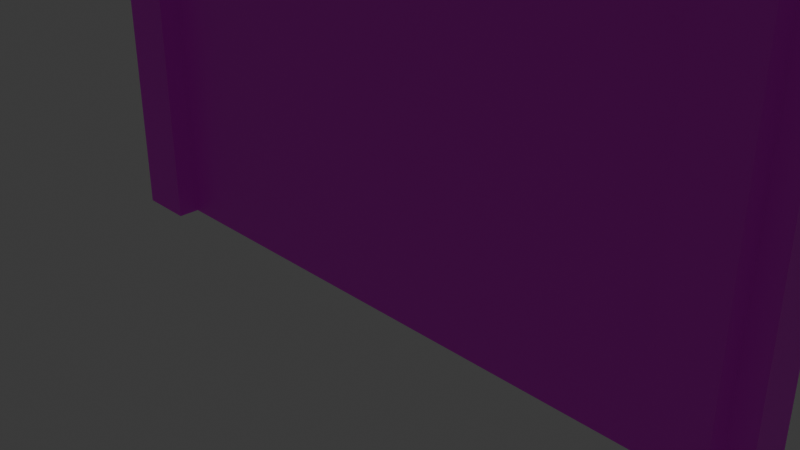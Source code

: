 # Source: HouseWall.blend  (saved by Blender 4.3.32; exported with 4.5.12 LTS)
import bpy
from mathutils import Matrix  # noqa: F401  (used for matrix-valued properties, if any)

bpy.ops.wm.read_factory_settings(use_empty=True)
scene = bpy.context.scene
scene.name = 'Scene'

# ---- collections
col_collection = bpy.data.collections.new('Collection'); scene.collection.children.link(col_collection)
col_collection_2 = bpy.data.collections.new('Collection 2'); scene.collection.children.link(col_collection_2)

# ---- images (referenced by path relative to the original .blend; pixels are not part of the script)
import os
ASSET_DIR = os.environ.get("B2B_ASSET_DIR", "")  # directory of the original .blend (textures are referenced by path, not embedded)
HERE = os.path.dirname(os.path.abspath(__file__))  # packed textures are extracted next to this script under _unpacked/

def load_image(name, relpath, width, height, colorspace="sRGB"):
    """Load a texture the original file referenced (path relative to the .blend, or extracted next to this script)."""
    p = next((c for c in (os.path.join(HERE, relpath), os.path.join(ASSET_DIR, relpath)) if relpath and os.path.exists(c)), "")
    if p:
        img = bpy.data.images.load(p, check_existing=True)
        img.name = name
    else:  # same state as the original file: an image datablock whose file is absent (Cycles renders it pink)
        img = bpy.data.images.new(name, width, height)
        img.source = "FILE"
        img.filepath = "//" + (relpath or name)
    img.colorspace_settings.name = colorspace
    return img
img_woodtexture = load_image('WoodTexture', '', 1024, 1024, 'sRGB')

# ---- materials (node trees are filled in below, after node groups)
mat_material = bpy.data.materials.new('Material')
mat_material.alpha_threshold = 0.0
mat_material.roughness = 0.5
mat_material.line_color = (0.0, 0.0, 0.0, 1.0)

# ---- material node trees
mat_material.use_nodes = True; mat_material.node_tree.nodes.clear()
_N = mat_material.node_tree.nodes; _L = mat_material.node_tree.links
n0 = _N.new('ShaderNodeOutputMaterial'); n0.name = 'Material Output'; n0.location = (300, 300)
n1 = _N.new('ShaderNodeBsdfPrincipled'); n1.name = 'Principled BSDF'; n1.location = (10, 300)
n1.inputs[3].default_value = 1.45
n2 = _N.new('ShaderNodeTexImage'); n2.name = 'Image Texture'; n2.location = (-280, 280)
n2.image = img_woodtexture
_L.new(n1.outputs[0], n0.inputs[0])
_L.new(n2.outputs[0], n1.inputs[0])
n0.is_active_output = True

# ---- world
world_world = bpy.data.worlds.new('World'); scene.world = world_world
world_world.use_nodes = True; world_world.node_tree.nodes.clear()
_N = world_world.node_tree.nodes; _L = world_world.node_tree.links
n0 = _N.new('ShaderNodeOutputWorld'); n0.name = 'World Output'; n0.location = (300, 300)
n1 = _N.new('ShaderNodeBackground'); n1.name = 'Background'; n1.location = (10, 300)
n1.inputs[0].default_value = (0.05088, 0.05088, 0.05088, 1.0)
_L.new(n1.outputs[0], n0.inputs[0])
n0.is_active_output = True
world_world.color = (0.05088, 0.05088, 0.05088)
world_world.sun_shadow_jitter_overblur = 0.0

# ---- cameras
cam_camera = bpy.data.cameras.new('Camera')
cam_camera.clip_end = 100.0
cam_camera.ortho_scale = 7.314

# ---- lights
light_light = bpy.data.lights.new('Light', 'POINT')
light_light.energy = 1000.0
light_light.shadow_soft_size = 0.1

# ---- meshes
me_cube = bpy.data.meshes.new('Cube')
me_cube.from_pydata([(4.0, 0.25, 1.0), (4.0, 0.25, -1.0), (4.0, -0.25, 1.0), (4.0, -0.25, -1.0), (-4.0, 0.25, 1.0), (-4.0, 0.25, -1.0), (-4.0, -0.25, 1.0), (-4.0, -0.25, -1.0), (-4.0, 0.0, -1.0), (0.0, 0.25, -1.0), (4.0, 0.25, 0.0), (-4.0, -0.25, 0.0), (4.0, -0.25, 0.0), (-4.0, 0.25, 0.0), (0.0, -0.25, 1.0), (3.369, 0.25, 3.0), (0.0, -0.25, -1.0), (-4.0, 0.25, 3.0), (0.0, 0.25, 1.0), (4.0, 0.0, -1.0), (0.0, 0.25, 0.0), (0.0, 0.0, -1.0), (4.25, 0.25, 0.0), (0.0, -0.25, 0.0), (-4.25, 0.25, 5.0), (-2.0, 0.25, -1.0), (-2.0, -0.25, 1.0), (-2.0, -0.25, -1.0), (-2.0, 0.25, 1.0), (-2.0, 0.25, 0.0), (-2.0, 0.0, -1.0), (-2.0, -0.25, 0.0), (4.0, -0.25, 3.0), (2.0, -0.25, -1.0), (2.0, 0.25, 1.0), (2.0, 0.25, -1.0), (2.0, -0.25, 1.0), (2.0, 0.25, 0.0), (2.0, 0.0, -1.0), (2.0, -0.25, 0.0), (-4.0, 0.25, 5.0), (-3.369, 0.25, -1.0), (-3.369, -0.25, 1.0), (-3.369, 0.0, -1.0), (-3.369, -0.25, 0.0), (-3.369, -0.25, -1.0), (-3.369, 0.25, 1.0), (-3.369, 0.25, 0.0), (-4.0, -0.25, 3.0), (3.369, -0.25, -1.0), (3.369, 0.25, 1.0), (3.369, 0.25, 0.0), (-3.369, -0.25, 3.0), (3.369, 0.25, -1.0), (3.369, -0.25, 1.0), (3.369, 0.0, -1.0), (3.369, -0.25, 0.0), (-3.369, 0.5, -1.0), (-4.0, 0.5, -1.0), (-4.0, -0.5, 0.0), (-4.0, -0.5, 1.0), (-4.0, 0.5, 0.0), (-3.369, -0.5, 1.0), (-4.0, -0.5, -1.0), (-4.0, 0.5, 1.0), (-3.369, -0.5, 0.0), (-3.369, -0.5, -1.0), (-3.369, 0.5, 1.0), (-3.369, 0.5, 0.0), (4.0, 0.5, 0.0), (4.0, 0.5, -1.0), (4.0, -0.5, 0.0), (4.0, -0.5, -1.0), (3.369, -0.5, -1.0), (3.369, 0.5, 1.0), (4.0, 0.5, 1.0), (4.0, -0.5, 1.0), (3.369, 0.5, 0.0), (3.369, 0.5, -1.0), (3.369, -0.5, 1.0), (3.369, -0.5, 0.0), (-4.25, 0.0, -1.0), (-4.25, -0.25, -1.0), (-4.25, -0.25, 0.0), (-4.25, -0.25, 1.0), (-4.25, 0.25, 0.0), (-4.25, 0.25, -1.0), (-4.25, 0.0, 1.0), (-4.25, 0.25, 1.0), (-4.25, 0.0, 0.0), (4.25, 0.25, -1.0), (4.25, -0.25, 0.0), (4.25, -0.25, -1.0), (4.25, 0.0, 1.0), (4.25, -0.25, 1.0), (4.25, 0.0, -1.0), (4.25, 0.25, 1.0), (4.25, 0.0, 0.0), (-3.369, -0.25, 2.0), (-4.0, -0.25, 2.0), (4.0, -0.25, 2.0), (-4.0, 0.25, 2.0), (3.369, 0.25, 2.0), (4.0, 0.25, 2.0), (2.0, -0.25, 2.0), (0.0, -0.25, 2.0), (-2.0, 0.25, 2.0), (0.0, 0.25, 2.0), (3.369, -0.5, 2.0), (3.369, -0.25, 2.0), (-4.25, 0.25, 2.0), (-4.0, -0.5, 2.0), (-2.0, -0.25, 2.0), (-3.369, 0.25, 2.0), (2.0, 0.25, 2.0), (-3.369, -0.5, 2.0), (-4.0, 0.5, 2.0), (-3.369, 0.5, 2.0), (3.369, 0.5, 2.0), (4.0, 0.5, 2.0), (4.0, -0.5, 2.0), (-4.25, 0.0, 2.0), (-4.25, -0.25, 2.0), (4.25, 0.0, 2.0), (4.25, -0.25, 2.0), (4.25, 0.25, 2.0), (4.0, 0.25, 3.0), (2.0, -0.25, 3.0), (0.0, -0.25, 3.0), (-2.0, 0.25, 3.0), (0.0, 0.25, 3.0), (3.369, -0.5, 3.0), (3.369, -0.25, 3.0), (-4.25, 0.25, 3.0), (-4.0, -0.5, 3.0), (-4.0, 0.0, 5.0), (-3.369, -0.25, 5.0), (-4.0, -0.25, 5.0), (-2.0, -0.25, 3.0), (-3.369, 0.25, 3.0), (-4.0, 0.0, 5.0), (2.0, 0.25, 3.0), (-3.369, 0.0, 5.0), (-3.369, -0.5, 3.0), (-4.0, 0.5, 3.0), (-3.369, 0.5, 3.0), (3.369, 0.5, 3.0), (4.0, 0.5, 3.0), (4.0, -0.5, 3.0), (-4.25, 0.0, 3.0), (-4.25, -0.25, 3.0), (4.25, 0.0, 3.0), (4.25, -0.25, 3.0), (4.25, 0.25, 3.0), (-3.369, -0.25, 4.0), (-4.0, -0.25, 4.0), (4.0, -0.25, 4.0), (-4.0, 0.25, 4.0), (3.369, 0.25, 4.0), (4.0, 0.25, 4.0), (2.0, -0.25, 4.0), (0.0, -0.25, 4.0), (-2.0, 0.25, 4.0), (0.0, 0.25, 4.0), (3.369, -0.5, 4.0), (3.369, -0.25, 4.0), (-4.25, 0.25, 4.0), (-4.0, -0.5, 4.0), (-2.0, -0.25, 4.0), (-3.369, 0.25, 4.0), (2.0, 0.25, 4.0), (-3.369, -0.5, 4.0), (-4.0, 0.5, 4.0), (-3.369, 0.5, 4.0), (3.369, 0.5, 4.0), (4.0, 0.5, 4.0), (4.0, -0.5, 4.0), (-4.25, 0.0, 4.0), (-4.25, -0.25, 4.0), (4.25, 0.0, 4.0), (4.25, -0.25, 4.0), (4.25, 0.25, 4.0), (-4.25, 0.0, 5.0), (4.0, 0.0, 5.0), (4.0, -0.25, 5.0), (4.25, -0.25, 5.0), (4.25, 0.0, 5.0), (-4.0, 0.25, 5.0), (-3.369, 0.25, 5.0), (-3.369, 0.5, 5.0), (-4.0, 0.5, 5.0), (2.0, 0.0, 5.0), (0.0, 0.0, 5.0), (0.0, -0.25, 5.0), (2.0, -0.25, 5.0), (2.0, 0.25, 5.0), (0.0, 0.25, 5.0), (0.0, 0.0, 5.0), (2.0, 0.0, 5.0), (-3.369, 0.25, 5.0), (-4.0, 0.25, 5.0), (-4.0, 0.0, 5.0), (-3.369, 0.0, 5.0), (0.0, 0.25, 5.0), (-2.0, 0.25, 5.0), (-2.0, 0.0, 5.0), (0.0, 0.0, 5.0), (0.0, 0.0, 5.0), (-2.0, 0.0, 5.0), (-2.0, -0.25, 5.0), (0.0, -0.25, 5.0), (3.369, 0.25, 5.0), (2.0, 0.25, 5.0), (2.0, 0.0, 5.0), (3.369, 0.0, 5.0), (3.369, 0.0, 5.0), (2.0, 0.0, 5.0), (2.0, -0.25, 5.0), (3.369, -0.25, 5.0), (-2.0, 0.25, 5.0), (-3.369, 0.25, 5.0), (-3.369, 0.0, 5.0), (-2.0, 0.0, 5.0), (-2.0, 0.0, 5.0), (-3.369, 0.0, 5.0), (-3.369, -0.25, 5.0), (-2.0, -0.25, 5.0), (3.369, 0.25, 5.0), (4.0, 0.25, 5.0), (4.0, 0.5, 5.0), (3.369, 0.5, 5.0), (4.0, 0.0, 5.0), (3.369, 0.0, 5.0), (3.369, -0.25, 5.0), (4.0, -0.25, 5.0), (4.0, 0.25, 5.0), (3.369, 0.25, 5.0), (3.369, 0.0, 5.0), (4.0, 0.0, 5.0), (-3.369, -0.25, 5.0), (-4.0, -0.25, 5.0), (-4.0, -0.5, 5.0), (-3.369, -0.5, 5.0), (4.0, -0.25, 5.0), (3.369, -0.25, 5.0), (3.369, -0.5, 5.0), (4.0, -0.5, 5.0), (-4.0, -0.25, 5.0), (-4.0, 0.0, 5.0), (-4.25, 0.0, 5.0), (-4.25, -0.25, 5.0), (4.0, 0.25, 5.0), (4.0, 0.0, 5.0), (4.25, 0.0, 5.0), (4.25, 0.25, 5.0)], [], [(75, 74, 118, 119), (13, 4, 64, 61), (14, 36, 104, 105), (55, 19, 3, 49), (94, 93, 123, 124), (0, 10, 69, 75), (53, 51, 77, 78), (25, 29, 20, 9), (29, 28, 18, 20), (19, 1, 90, 95), (1, 10, 22, 90), (12, 3, 92, 91), (30, 21, 16, 27), (25, 9, 21, 30), (53, 1, 19, 55), (8, 7, 82, 81), (7, 11, 83, 82), (4, 13, 85, 88), (74, 50, 102, 118), (33, 39, 23, 16), (39, 36, 14, 23), (96, 0, 103, 125), (50, 34, 114, 102), (0, 75, 119, 103), (88, 87, 121, 110), (16, 23, 31, 27), (41, 25, 30, 43), (43, 30, 27, 45), (47, 46, 28, 29), (41, 47, 29, 25), (23, 14, 26, 31), (2, 94, 124, 100), (62, 42, 98, 115), (84, 6, 99, 122), (56, 54, 36, 39), (49, 56, 39, 33), (9, 35, 38, 21), (9, 20, 37, 35), (20, 18, 34, 37), (21, 38, 33, 16), (47, 41, 57, 68), (6, 11, 59, 60), (8, 43, 45, 7), (5, 41, 43, 8), (42, 26, 112, 98), (27, 31, 44, 45), (31, 26, 42, 44), (36, 54, 109, 104), (6, 60, 111, 99), (54, 56, 80, 79), (67, 64, 116, 117), (76, 2, 100, 120), (35, 53, 55, 38), (35, 37, 51, 53), (37, 34, 50, 51), (38, 55, 49, 33), (65, 62, 60, 59), (66, 65, 59, 63), (58, 61, 68, 57), (61, 64, 67, 68), (46, 47, 68, 67), (41, 5, 58, 57), (45, 44, 65, 66), (11, 7, 63, 59), (5, 13, 61, 58), (44, 42, 62, 65), (7, 45, 66, 63), (34, 18, 107, 114), (77, 74, 75, 69), (78, 77, 69, 70), (72, 71, 80, 73), (71, 76, 79, 80), (3, 12, 71, 72), (51, 50, 74, 77), (49, 3, 72, 73), (1, 53, 78, 70), (56, 49, 73, 80), (10, 1, 70, 69), (12, 2, 76, 71), (4, 88, 110, 101), (89, 87, 88, 85), (81, 89, 85, 86), (82, 83, 89, 81), (83, 84, 87, 89), (13, 5, 86, 85), (11, 6, 84, 83), (5, 8, 81, 86), (28, 46, 113, 106), (97, 93, 94, 91), (95, 97, 91, 92), (90, 22, 97, 95), (22, 96, 93, 97), (2, 12, 91, 94), (10, 0, 96, 22), (3, 19, 95, 92), (54, 79, 108, 109), (112, 105, 128, 138), (108, 120, 148, 131), (119, 118, 146, 147), (125, 103, 126, 153), (115, 98, 52, 143), (98, 112, 138, 52), (116, 101, 17, 144), (100, 124, 152, 32), (113, 117, 145, 139), (99, 111, 134, 48), (123, 125, 153, 151), (117, 116, 144, 145), (101, 110, 133, 17), (124, 123, 151, 152), (111, 115, 143, 134), (109, 108, 131, 132), (122, 99, 48, 150), (104, 109, 132, 127), (107, 106, 129, 130), (114, 107, 130, 141), (87, 84, 122, 121), (46, 67, 117, 113), (93, 96, 125, 123), (60, 62, 115, 111), (64, 4, 101, 116), (18, 28, 106, 107), (26, 14, 105, 112), (79, 76, 120, 108), (129, 139, 169, 162), (126, 147, 175, 159), (138, 128, 161, 168), (131, 148, 176, 164), (147, 146, 174, 175), (153, 126, 159, 181), (143, 52, 154, 171), (52, 138, 168, 154), (144, 17, 157, 172), (32, 152, 180, 156), (139, 145, 173, 169), (48, 134, 167, 155), (151, 153, 181, 179), (145, 144, 172, 173), (17, 133, 166, 157), (152, 151, 179, 180), (134, 143, 171, 167), (132, 131, 164, 165), (150, 48, 155, 178), (127, 132, 165, 160), (103, 119, 147, 126), (106, 113, 139, 129), (118, 102, 15, 146), (102, 114, 141, 15), (120, 100, 32, 148), (105, 104, 127, 128), (110, 121, 149, 133), (121, 122, 150, 149), (146, 15, 158, 174), (15, 141, 170, 158), (148, 32, 156, 176), (128, 127, 160, 161), (133, 149, 177, 166), (149, 150, 178, 177), (141, 130, 163, 170), (130, 129, 162, 163), (142, 140, 137, 136), (135, 40, 24, 182), (166, 24, 40, 157), (177, 182, 24, 166), (183, 184, 185, 186), (180, 185, 184, 156), (179, 186, 185, 180), (187, 188, 189, 190), (173, 189, 188, 169), (172, 190, 189, 173), (157, 187, 190, 172), (191, 192, 193, 194), (160, 194, 193, 161), (195, 196, 197, 198), (163, 196, 195, 170), (199, 200, 201, 202), (203, 204, 205, 206), (162, 204, 203, 163), (207, 208, 209, 210), (161, 210, 209, 168), (211, 212, 213, 214), (170, 212, 211, 158), (215, 216, 217, 218), (165, 218, 217, 160), (219, 220, 221, 222), (169, 220, 219, 162), (223, 224, 225, 226), (168, 226, 225, 154), (227, 228, 229, 230), (175, 229, 228, 159), (174, 230, 229, 175), (158, 227, 230, 174), (231, 232, 233, 234), (235, 236, 237, 238), (239, 240, 241, 242), (167, 241, 240, 155), (171, 242, 241, 167), (154, 239, 242, 171), (243, 244, 245, 246), (164, 245, 244, 165), (176, 246, 245, 164), (156, 243, 246, 176), (247, 248, 249, 250), (178, 250, 249, 177), (155, 247, 250, 178), (251, 252, 253, 254), (181, 254, 253, 179), (159, 251, 254, 181)])
_uv = me_cube.uv_layers.new(name='UVMap')
_uv.uv.foreach_set('vector', [0.04824, 0.6502, 0.01216, 0.6502, 0.01216, 0.593, 0.04824, 0.593, 0.3596, 0.7073, 0.3596, 0.6502, 0.3739, 0.6502, 0.3739, 0.7073, 0.2408, 0.2047, 0.2408, 0.319, 0.1836, 0.319, 0.1836, 0.2047, 0.7752, 0.4476, 0.7752, 0.4837, 0.7609, 0.4837, 0.7609, 0.4476, 0.2824, 0.6502, 0.2681, 0.6502, 0.2681, 0.593, 0.2824, 0.593, 0.4511, 0.6502, 0.4511, 0.7073, 0.4368, 0.7073, 0.4368, 0.6502, 0.4754, 0.7645, 0.4754, 0.7073, 0.4897, 0.7073, 0.4897, 0.7645, 0.7223, 0.319, 0.6652, 0.319, 0.6652, 0.2047, 0.7223, 0.2047, 0.6652, 0.319, 0.608, 0.319, 0.608, 0.2047, 0.6652, 0.2047, 0.7752, 0.4837, 0.7895, 0.4837, 0.7895, 0.498, 0.7752, 0.498, 0.5141, 0.7645, 0.5141, 0.7073, 0.5284, 0.7073, 0.5284, 0.7645, 0.567, 0.7073, 0.567, 0.7645, 0.5527, 0.7645, 0.5527, 0.7073, 0.7752, 0.1408, 0.7752, 0.2551, 0.7609, 0.2551, 0.7609, 0.1408, 0.7895, 0.1408, 0.7895, 0.2551, 0.7752, 0.2551, 0.7752, 0.1408, 0.7895, 0.4476, 0.7895, 0.4837, 0.7752, 0.4837, 0.7752, 0.4476, 0.7752, 0.02645, 0.7609, 0.02645, 0.7609, 0.01216, 0.7752, 0.01216, 0.5913, 0.7645, 0.5913, 0.7073, 0.6056, 0.7073, 0.6056, 0.7645, 0.6442, 0.6502, 0.6442, 0.7073, 0.6299, 0.7073, 0.6299, 0.6502, 0.4897, 0.6502, 0.4754, 0.6502, 0.4754, 0.593, 0.4897, 0.593, 0.3551, 0.319, 0.2979, 0.319, 0.2979, 0.2047, 0.3551, 0.2047, 0.2979, 0.319, 0.2408, 0.319, 0.2408, 0.2047, 0.2979, 0.2047, 0.5284, 0.6502, 0.5141, 0.6502, 0.5141, 0.593, 0.5284, 0.593, 0.608, 0.01216, 0.608, 0.09039, 0.5509, 0.09039, 0.5509, 0.01216, 0.4511, 0.6502, 0.4368, 0.6502, 0.4368, 0.593, 0.4511, 0.593, 0.3353, 0.6502, 0.321, 0.6502, 0.321, 0.593, 0.3353, 0.593, 0.3551, 0.2047, 0.2979, 0.2047, 0.2979, 0.09039, 0.3551, 0.09039, 0.7895, 0.06253, 0.7895, 0.1408, 0.7752, 0.1408, 0.7752, 0.06253, 0.7752, 0.06253, 0.7752, 0.1408, 0.7609, 0.1408, 0.7609, 0.06253, 0.6652, 0.3972, 0.608, 0.3972, 0.608, 0.319, 0.6652, 0.319, 0.7223, 0.3972, 0.6652, 0.3972, 0.6652, 0.319, 0.7223, 0.319, 0.2979, 0.2047, 0.2408, 0.2047, 0.2408, 0.09039, 0.2979, 0.09039, 0.567, 0.6502, 0.5527, 0.6502, 0.5527, 0.593, 0.567, 0.593, 0.6828, 0.6502, 0.6685, 0.6502, 0.6685, 0.593, 0.6828, 0.593, 0.6056, 0.6502, 0.5913, 0.6502, 0.5913, 0.593, 0.6056, 0.593, 0.2979, 0.3972, 0.2408, 0.3972, 0.2408, 0.319, 0.2979, 0.319, 0.3551, 0.3972, 0.2979, 0.3972, 0.2979, 0.319, 0.3551, 0.319, 0.7895, 0.2551, 0.7895, 0.3694, 0.7752, 0.3694, 0.7752, 0.2551, 0.7223, 0.2047, 0.6652, 0.2047, 0.6652, 0.09039, 0.7223, 0.09039, 0.6652, 0.2047, 0.608, 0.2047, 0.608, 0.09039, 0.6652, 0.09039, 0.7752, 0.2551, 0.7752, 0.3694, 0.7609, 0.3694, 0.7609, 0.2551, 0.7214, 0.7073, 0.7214, 0.7645, 0.7071, 0.7645, 0.7071, 0.7073, 0.8424, 0.2408, 0.8424, 0.2979, 0.8281, 0.2979, 0.8281, 0.2408, 0.7752, 0.02645, 0.7752, 0.06253, 0.7609, 0.06253, 0.7609, 0.02645, 0.7895, 0.02645, 0.7895, 0.06253, 0.7752, 0.06253, 0.7752, 0.02645, 0.2408, 0.01216, 0.2408, 0.09039, 0.1836, 0.09039, 0.1836, 0.01216, 0.3551, 0.09039, 0.2979, 0.09039, 0.2979, 0.01216, 0.3551, 0.01216, 0.2979, 0.09039, 0.2408, 0.09039, 0.2408, 0.01216, 0.2979, 0.01216, 0.2408, 0.319, 0.2408, 0.3972, 0.1836, 0.3972, 0.1836, 0.319, 0.8424, 0.2408, 0.8281, 0.2408, 0.8281, 0.1836, 0.8424, 0.1836, 0.8424, 0.608, 0.8424, 0.6652, 0.8281, 0.6652, 0.8281, 0.608, 0.1086, 0.6502, 0.07257, 0.6502, 0.07257, 0.593, 0.1086, 0.593, 0.4125, 0.6502, 0.3982, 0.6502, 0.3982, 0.593, 0.4125, 0.593, 0.7895, 0.3694, 0.7895, 0.4476, 0.7752, 0.4476, 0.7752, 0.3694, 0.7223, 0.09039, 0.6652, 0.09039, 0.6652, 0.01216, 0.7223, 0.01216, 0.6652, 0.09039, 0.608, 0.09039, 0.608, 0.01216, 0.6652, 0.01216, 0.7752, 0.3694, 0.7752, 0.4476, 0.7609, 0.4476, 0.7609, 0.3694, 0.133, 0.7073, 0.133, 0.6502, 0.1691, 0.6502, 0.1691, 0.7073, 0.133, 0.7645, 0.133, 0.7073, 0.1691, 0.7073, 0.1691, 0.7645, 0.07257, 0.7645, 0.07257, 0.7073, 0.1086, 0.7073, 0.1086, 0.7645, 0.07257, 0.7073, 0.07257, 0.6502, 0.1086, 0.6502, 0.1086, 0.7073, 0.7214, 0.6502, 0.7214, 0.7073, 0.7071, 0.7073, 0.7071, 0.6502, 0.7895, 0.06253, 0.7895, 0.02645, 0.8038, 0.02645, 0.8038, 0.06253, 0.6685, 0.7645, 0.6685, 0.7073, 0.6828, 0.7073, 0.6828, 0.7645, 0.8424, 0.2979, 0.8424, 0.3551, 0.8281, 0.3551, 0.8281, 0.2979, 0.3596, 0.7645, 0.3596, 0.7073, 0.3739, 0.7073, 0.3739, 0.7645, 0.6685, 0.7073, 0.6685, 0.6502, 0.6828, 0.6502, 0.6828, 0.7073, 0.7609, 0.02645, 0.7609, 0.06253, 0.7466, 0.06253, 0.7466, 0.02645, 0.608, 0.09039, 0.608, 0.2047, 0.5509, 0.2047, 0.5509, 0.09039, 0.01216, 0.7073, 0.01216, 0.6502, 0.04824, 0.6502, 0.04824, 0.7073, 0.01216, 0.7645, 0.01216, 0.7073, 0.04824, 0.7073, 0.04824, 0.7645, 0.1934, 0.7645, 0.1934, 0.7073, 0.2295, 0.7073, 0.2295, 0.7645, 0.1934, 0.7073, 0.1934, 0.6502, 0.2295, 0.6502, 0.2295, 0.7073, 0.3982, 0.7645, 0.3982, 0.7073, 0.4125, 0.7073, 0.4125, 0.7645, 0.4754, 0.7073, 0.4754, 0.6502, 0.4897, 0.6502, 0.4897, 0.7073, 0.7609, 0.4476, 0.7609, 0.4837, 0.7466, 0.4837, 0.7466, 0.4476, 0.7895, 0.4837, 0.7895, 0.4476, 0.8038, 0.4476, 0.8038, 0.4837, 0.8424, 0.6652, 0.8424, 0.7223, 0.8281, 0.7223, 0.8281, 0.6652, 0.4511, 0.7073, 0.4511, 0.7645, 0.4368, 0.7645, 0.4368, 0.7073, 0.3982, 0.7073, 0.3982, 0.6502, 0.4125, 0.6502, 0.4125, 0.7073, 0.6442, 0.6502, 0.6299, 0.6502, 0.6299, 0.593, 0.6442, 0.593, 0.321, 0.7073, 0.321, 0.6502, 0.3353, 0.6502, 0.3353, 0.7073, 0.321, 0.7645, 0.321, 0.7073, 0.3353, 0.7073, 0.3353, 0.7645, 0.3067, 0.7645, 0.3067, 0.7073, 0.321, 0.7073, 0.321, 0.7645, 0.3067, 0.7073, 0.3067, 0.6502, 0.321, 0.6502, 0.321, 0.7073, 0.6442, 0.7073, 0.6442, 0.7645, 0.6299, 0.7645, 0.6299, 0.7073, 0.5913, 0.7073, 0.5913, 0.6502, 0.6056, 0.6502, 0.6056, 0.7073, 0.7895, 0.02645, 0.7752, 0.02645, 0.7752, 0.01216, 0.7895, 0.01216, 0.608, 0.319, 0.608, 0.3972, 0.5509, 0.3972, 0.5509, 0.319, 0.2681, 0.7073, 0.2681, 0.6502, 0.2824, 0.6502, 0.2824, 0.7073, 0.2681, 0.7645, 0.2681, 0.7073, 0.2824, 0.7073, 0.2824, 0.7645, 0.2538, 0.7645, 0.2538, 0.7073, 0.2681, 0.7073, 0.2681, 0.7645, 0.2538, 0.7073, 0.2538, 0.6502, 0.2681, 0.6502, 0.2681, 0.7073, 0.567, 0.6502, 0.567, 0.7073, 0.5527, 0.7073, 0.5527, 0.6502, 0.5141, 0.7073, 0.5141, 0.6502, 0.5284, 0.6502, 0.5284, 0.7073, 0.7609, 0.4837, 0.7752, 0.4837, 0.7752, 0.498, 0.7609, 0.498, 0.8424, 0.608, 0.8281, 0.608, 0.8281, 0.5509, 0.8424, 0.5509, 0.1836, 0.09039, 0.1836, 0.2047, 0.1265, 0.2047, 0.1265, 0.09039, 0.2295, 0.593, 0.1934, 0.593, 0.1934, 0.5359, 0.2295, 0.5359, 0.04824, 0.593, 0.01216, 0.593, 0.01216, 0.5359, 0.04824, 0.5359, 0.5284, 0.593, 0.5141, 0.593, 0.5141, 0.5359, 0.5284, 0.5359, 0.6828, 0.593, 0.6685, 0.593, 0.6685, 0.5359, 0.6828, 0.5359, 0.1836, 0.01216, 0.1836, 0.09039, 0.1265, 0.09039, 0.1265, 0.01216, 0.3739, 0.593, 0.3596, 0.593, 0.3596, 0.5359, 0.3739, 0.5359, 0.567, 0.593, 0.5527, 0.593, 0.5527, 0.5359, 0.567, 0.5359, 0.7214, 0.593, 0.7071, 0.593, 0.7071, 0.5359, 0.7214, 0.5359, 0.8424, 0.1836, 0.8281, 0.1836, 0.8281, 0.1265, 0.8424, 0.1265, 0.2681, 0.593, 0.2538, 0.593, 0.2538, 0.5359, 0.2681, 0.5359, 0.1086, 0.593, 0.07257, 0.593, 0.07257, 0.5359, 0.1086, 0.5359, 0.6442, 0.593, 0.6299, 0.593, 0.6299, 0.5359, 0.6442, 0.5359, 0.2824, 0.593, 0.2681, 0.593, 0.2681, 0.5359, 0.2824, 0.5359, 0.1691, 0.593, 0.133, 0.593, 0.133, 0.5359, 0.1691, 0.5359, 0.8424, 0.5509, 0.8281, 0.5509, 0.8281, 0.4937, 0.8424, 0.4937, 0.6056, 0.593, 0.5913, 0.593, 0.5913, 0.5359, 0.6056, 0.5359, 0.1836, 0.319, 0.1836, 0.3972, 0.1265, 0.3972, 0.1265, 0.319, 0.5509, 0.2047, 0.5509, 0.319, 0.4937, 0.319, 0.4937, 0.2047, 0.5509, 0.09039, 0.5509, 0.2047, 0.4937, 0.2047, 0.4937, 0.09039, 0.321, 0.6502, 0.3067, 0.6502, 0.3067, 0.593, 0.321, 0.593, 0.7214, 0.6502, 0.7071, 0.6502, 0.7071, 0.593, 0.7214, 0.593, 0.2681, 0.6502, 0.2538, 0.6502, 0.2538, 0.593, 0.2681, 0.593, 0.1691, 0.6502, 0.133, 0.6502, 0.133, 0.593, 0.1691, 0.593, 0.3739, 0.6502, 0.3596, 0.6502, 0.3596, 0.593, 0.3739, 0.593, 0.608, 0.2047, 0.608, 0.319, 0.5509, 0.319, 0.5509, 0.2047, 0.2408, 0.09039, 0.2408, 0.2047, 0.1836, 0.2047, 0.1836, 0.09039, 0.2295, 0.6502, 0.1934, 0.6502, 0.1934, 0.593, 0.2295, 0.593, 0.4937, 0.319, 0.4937, 0.3972, 0.4366, 0.3972, 0.4366, 0.319, 0.4511, 0.5359, 0.4368, 0.5359, 0.4368, 0.4787, 0.4511, 0.4787, 0.1265, 0.09039, 0.1265, 0.2047, 0.06932, 0.2047, 0.06932, 0.09039, 0.2295, 0.5359, 0.1934, 0.5359, 0.1934, 0.4787, 0.2295, 0.4787, 0.04824, 0.5359, 0.01216, 0.5359, 0.01216, 0.4787, 0.04824, 0.4787, 0.5284, 0.5359, 0.5141, 0.5359, 0.5141, 0.4787, 0.5284, 0.4787, 0.6828, 0.5359, 0.6685, 0.5359, 0.6685, 0.4787, 0.6828, 0.4787, 0.1265, 0.01216, 0.1265, 0.09039, 0.06932, 0.09039, 0.06932, 0.01216, 0.3739, 0.5359, 0.3596, 0.5359, 0.3596, 0.4787, 0.3739, 0.4787, 0.567, 0.5359, 0.5527, 0.5359, 0.5527, 0.4787, 0.567, 0.4787, 0.7214, 0.5359, 0.7071, 0.5359, 0.7071, 0.4787, 0.7214, 0.4787, 0.8424, 0.1265, 0.8281, 0.1265, 0.8281, 0.06932, 0.8424, 0.06932, 0.2681, 0.5359, 0.2538, 0.5359, 0.2538, 0.4787, 0.2681, 0.4787, 0.1086, 0.5359, 0.07257, 0.5359, 0.07257, 0.4787, 0.1086, 0.4787, 0.6442, 0.5359, 0.6299, 0.5359, 0.6299, 0.4787, 0.6442, 0.4787, 0.2824, 0.5359, 0.2681, 0.5359, 0.2681, 0.4787, 0.2824, 0.4787, 0.1691, 0.5359, 0.133, 0.5359, 0.133, 0.4787, 0.1691, 0.4787, 0.8424, 0.4937, 0.8281, 0.4937, 0.8281, 0.4366, 0.8424, 0.4366, 0.6056, 0.5359, 0.5913, 0.5359, 0.5913, 0.4787, 0.6056, 0.4787, 0.1265, 0.319, 0.1265, 0.3972, 0.06932, 0.3972, 0.06932, 0.319, 0.4511, 0.593, 0.4368, 0.593, 0.4368, 0.5359, 0.4511, 0.5359, 0.5509, 0.319, 0.5509, 0.3972, 0.4937, 0.3972, 0.4937, 0.319, 0.4897, 0.593, 0.4754, 0.593, 0.4754, 0.5359, 0.4897, 0.5359, 0.5509, 0.01216, 0.5509, 0.09039, 0.4937, 0.09039, 0.4937, 0.01216, 0.4125, 0.593, 0.3982, 0.593, 0.3982, 0.5359, 0.4125, 0.5359, 0.1836, 0.2047, 0.1836, 0.319, 0.1265, 0.319, 0.1265, 0.2047, 0.3353, 0.593, 0.321, 0.593, 0.321, 0.5359, 0.3353, 0.5359, 0.321, 0.593, 0.3067, 0.593, 0.3067, 0.5359, 0.321, 0.5359, 0.4897, 0.5359, 0.4754, 0.5359, 0.4754, 0.4787, 0.4897, 0.4787, 0.4937, 0.01216, 0.4937, 0.09039, 0.4366, 0.09039, 0.4366, 0.01216, 0.4125, 0.5359, 0.3982, 0.5359, 0.3982, 0.4787, 0.4125, 0.4787, 0.1265, 0.2047, 0.1265, 0.319, 0.06932, 0.319, 0.06932, 0.2047, 0.3353, 0.5359, 0.321, 0.5359, 0.321, 0.4787, 0.3353, 0.4787, 0.321, 0.5359, 0.3067, 0.5359, 0.3067, 0.4787, 0.321, 0.4787, 0.4937, 0.09039, 0.4937, 0.2047, 0.4366, 0.2047, 0.4366, 0.09039, 0.4937, 0.2047, 0.4937, 0.319, 0.4366, 0.319, 0.4366, 0.2047, 0.02645, 0.9417, 0.02645, 0.9778, 0.01216, 0.9778, 0.01216, 0.9417, 0.4582, 0.9518, 0.4725, 0.9518, 0.4725, 0.966, 0.4582, 0.966, 0.6299, 0.4787, 0.6299, 0.4216, 0.6442, 0.4216, 0.6442, 0.4787, 0.321, 0.4787, 0.321, 0.4216, 0.3353, 0.4216, 0.3353, 0.4787, 0.5111, 0.966, 0.4968, 0.966, 0.4968, 0.9518, 0.5111, 0.9518, 0.5527, 0.4787, 0.5527, 0.4216, 0.567, 0.4216, 0.567, 0.4787, 0.2681, 0.4787, 0.2681, 0.4216, 0.2824, 0.4216, 0.2824, 0.4787, 0.9054, 0.5399, 0.9054, 0.5039, 0.9196, 0.5039, 0.9196, 0.5399, 0.7071, 0.4787, 0.7071, 0.4216, 0.7214, 0.4216, 0.7214, 0.4787, 0.07257, 0.4787, 0.07257, 0.4216, 0.1086, 0.4216, 0.1086, 0.4787, 0.3596, 0.4787, 0.3596, 0.4216, 0.3739, 0.4216, 0.3739, 0.4787, 0.881, 0.01216, 0.881, 0.1265, 0.8667, 0.1265, 0.8667, 0.01216, 0.06932, 0.319, 0.01216, 0.319, 0.01216, 0.2047, 0.06932, 0.2047, 0.881, 0.1508, 0.881, 0.2651, 0.8667, 0.2651, 0.8667, 0.1508, 0.4366, 0.2047, 0.3794, 0.2047, 0.3794, 0.09039, 0.4366, 0.09039, 0.9583, 0.5011, 0.9583, 0.5371, 0.944, 0.5371, 0.944, 0.5011, 0.881, 0.2894, 0.881, 0.4037, 0.8667, 0.4037, 0.8667, 0.2894, 0.4366, 0.319, 0.3794, 0.319, 0.3794, 0.2047, 0.4366, 0.2047, 0.881, 0.4281, 0.881, 0.5424, 0.8667, 0.5424, 0.8667, 0.4281, 0.06932, 0.2047, 0.01216, 0.2047, 0.01216, 0.09039, 0.06932, 0.09039, 0.9196, 0.01216, 0.9196, 0.09039, 0.9054, 0.09039, 0.9054, 0.01216, 0.4366, 0.09039, 0.3794, 0.09039, 0.3794, 0.01216, 0.4366, 0.01216, 0.9196, 0.1147, 0.9196, 0.1929, 0.9054, 0.1929, 0.9054, 0.1147, 0.06932, 0.3972, 0.01216, 0.3972, 0.01216, 0.319, 0.06932, 0.319, 0.9196, 0.2173, 0.9196, 0.2955, 0.9054, 0.2955, 0.9054, 0.2173, 0.4366, 0.3972, 0.3794, 0.3972, 0.3794, 0.319, 0.4366, 0.319, 0.9196, 0.3198, 0.9196, 0.3981, 0.9054, 0.3981, 0.9054, 0.3198, 0.06932, 0.09039, 0.01216, 0.09039, 0.01216, 0.01216, 0.06932, 0.01216, 0.05078, 0.9778, 0.05078, 0.9417, 0.06507, 0.9417, 0.06507, 0.9778, 0.4368, 0.4787, 0.4368, 0.4216, 0.4511, 0.4216, 0.4511, 0.4787, 0.01216, 0.4787, 0.01216, 0.4216, 0.04824, 0.4216, 0.04824, 0.4787, 0.4754, 0.4787, 0.4754, 0.4216, 0.4897, 0.4216, 0.4897, 0.4787, 0.9625, 0.9096, 0.9625, 0.9457, 0.9482, 0.9457, 0.9482, 0.9096, 0.9801, 0.5667, 0.9801, 0.6028, 0.9658, 0.6028, 0.9658, 0.5667, 0.9801, 0.6271, 0.9801, 0.6632, 0.9658, 0.6632, 0.9658, 0.6271, 0.8281, 0.06932, 0.8281, 0.01216, 0.8424, 0.01216, 0.8424, 0.06932, 0.133, 0.4787, 0.133, 0.4216, 0.1691, 0.4216, 0.1691, 0.4787, 0.6685, 0.4787, 0.6685, 0.4216, 0.6828, 0.4216, 0.6828, 0.4787, 0.4339, 0.9518, 0.4339, 0.9878, 0.4196, 0.9878, 0.4196, 0.9518, 0.8281, 0.4366, 0.8281, 0.3794, 0.8424, 0.3794, 0.8424, 0.4366, 0.1934, 0.4787, 0.1934, 0.4216, 0.2295, 0.4216, 0.2295, 0.4787, 0.3982, 0.4787, 0.3982, 0.4216, 0.4125, 0.4216, 0.4125, 0.4787, 0.5354, 0.9518, 0.5497, 0.9518, 0.5497, 0.966, 0.5354, 0.966, 0.3067, 0.4787, 0.3067, 0.4216, 0.321, 0.4216, 0.321, 0.4787, 0.5913, 0.4787, 0.5913, 0.4216, 0.6056, 0.4216, 0.6056, 0.4787, 0.5883, 0.966, 0.574, 0.966, 0.574, 0.9518, 0.5883, 0.9518, 0.2538, 0.4787, 0.2538, 0.4216, 0.2681, 0.4216, 0.2681, 0.4787, 0.5141, 0.4787, 0.5141, 0.4216, 0.5284, 0.4216, 0.5284, 0.4787])
me_cube.materials.append(mat_material)
me_cube.use_mirror_x = True
me_cube.use_mirror_vertex_groups = False
me_cube.update()

# ---- objects
ob_light = bpy.data.objects.new('Light', light_light)
ob_camera = bpy.data.objects.new('Camera', cam_camera)
ob_cube = bpy.data.objects.new('Cube', me_cube)

# ---- transforms, parenting, visibility, modifiers, constraints
ob_light.location = (4.076, 1.005, 5.904)
ob_light.rotation_euler = (0.6503, 0.05522, 1.866)
ob_light.lock_rotations_4d = False
ob_light.empty_display_type = 'ARROWS'
ob_light.color = (0.0, 0.0, 0.0, 0.0)
ob_light.lineart.crease_threshold = 0.0
ob_camera.location = (7.359, -6.926, 4.958)
ob_camera.rotation_euler = (1.109, 0.0, 0.8149)
ob_camera.lock_rotations_4d = False
ob_camera.empty_display_type = 'ARROWS'
ob_camera.color = (0.0, 0.0, 0.0, 0.0)
ob_camera.display_type = 'WIRE'
ob_camera.lineart.crease_threshold = 0.0
ob_cube.location = (0.0, 0.0, 0.0)
ob_cube.lock_rotations_4d = False
ob_cube.empty_display_type = 'ARROWS'
ob_cube.lineart.crease_threshold = 0.0
ob_cube.use_mesh_mirror_x = True

# ---- collection membership
col_collection.objects.link(ob_light)
col_collection.objects.link(ob_camera)
col_collection_2.objects.link(ob_cube)

# ---- scene / render settings (as saved in the file)
scene.camera = ob_camera
scene.frame_start = 1; scene.frame_end = 250; scene.frame_set(1)
scene.render.engine = 'BLENDER_EEVEE_NEXT'
bpy.context.view_layer.update()

